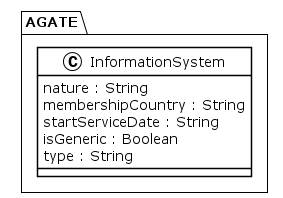

The diagram above was rendered by PlantUML. Its source (embedded in the PNG):
@startuml
!theme plain
package AGATE {
class InformationSystem {
	 nature : String
	 membershipCountry : String
	 startServiceDate : String
	 isGeneric : Boolean
	 type : String
}
}
@enduml